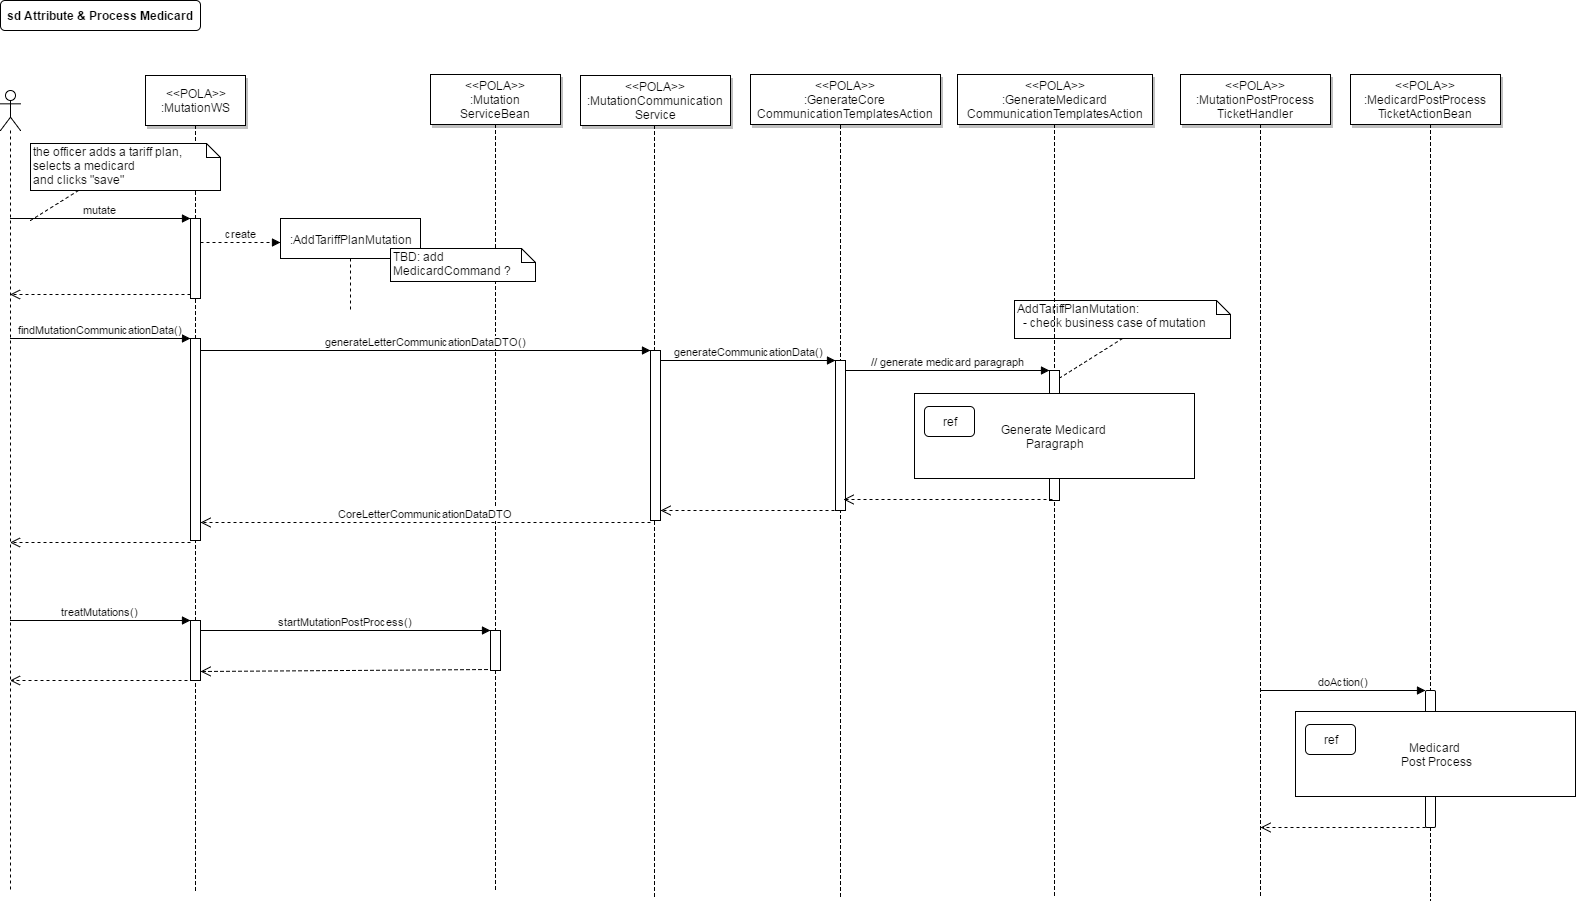

The diagram above was exported from draw.io. Its source (the exported page's mxGraphModel, read from the mxfile embedded in the PNG):
<mxGraphModel dx="1826" dy="1155" grid="1" gridSize="10" guides="1" tooltips="1" connect="1" arrows="1" fold="1" page="0" pageScale="1.5" pageWidth="826" pageHeight="1169" background="#ffffff" math="0" shadow="0">
  <root>
    <mxCell id="0" style=";html=1;" />
    <mxCell id="1" style=";html=1;" parent="0" />
    <mxCell id="202" value="" style="edgeStyle=elbowEdgeStyle;elbow=horizontal;endArrow=none;dashed=1;html=1;exitX=0.5;exitY=1;" parent="1" edge="1">
      <mxGeometry x="724" y="320" width="100" height="100" as="geometry">
        <mxPoint x="364" y="105" as="sourcePoint" />
        <mxPoint x="364" y="878" as="targetPoint" />
      </mxGeometry>
    </mxCell>
    <mxCell id="71" value="sd Attribute &amp;amp; Process Medicard" style="rounded=1;fontStyle=1;fillColor=#FFFFFF;strokeColor=#000000;html=1;" parent="1" vertex="1">
      <mxGeometry x="-290" y="-20" width="200" height="30" as="geometry" />
    </mxCell>
    <mxCell id="131" value="" style="shape=umlLifeline;participant=umlActor;perimeter=lifelinePerimeter;whiteSpace=wrap;html=1;container=1;collapsible=0;recursiveResize=0;verticalAlign=top;spacingTop=36;labelBackgroundColor=#ffffff;outlineConnect=0;rounded=0;" parent="1" vertex="1">
      <mxGeometry x="-290" y="70" width="20" height="800" as="geometry" />
    </mxCell>
    <mxCell id="132" value="" style="edgeStyle=elbowEdgeStyle;elbow=horizontal;endArrow=none;dashed=1;html=1;exitX=0.5;exitY=1;" parent="1" source="136" edge="1">
      <mxGeometry x="265" y="320" width="100" height="100" as="geometry">
        <mxPoint x="-100" y="115" as="sourcePoint" />
        <mxPoint x="-95" y="870" as="targetPoint" />
      </mxGeometry>
    </mxCell>
    <mxCell id="133" value="" style="html=1;points=[];perimeter=orthogonalPerimeter;rounded=0;" parent="1" vertex="1">
      <mxGeometry x="-100" y="318" width="10" height="202" as="geometry" />
    </mxCell>
    <mxCell id="134" value="findMutationCommunicationData()" style="html=1;verticalAlign=bottom;endArrow=block;entryX=0;entryY=0;" parent="1" target="133" edge="1">
      <mxGeometry relative="1" as="geometry">
        <mxPoint x="-280.5" y="318" as="sourcePoint" />
      </mxGeometry>
    </mxCell>
    <mxCell id="135" value="" style="html=1;verticalAlign=bottom;endArrow=open;dashed=1;endSize=8;exitX=0;exitY=1.01;exitPerimeter=0;" parent="1" source="133" target="131" edge="1">
      <mxGeometry relative="1" as="geometry">
        <mxPoint x="-280.5" y="397" as="targetPoint" />
        <mxPoint x="-100" y="397" as="sourcePoint" />
      </mxGeometry>
    </mxCell>
    <mxCell id="136" value="&amp;lt;&amp;lt;POLA&amp;gt;&amp;gt;&lt;br&gt;:&lt;span&gt;MutationWS&lt;/span&gt;" style="shadow=1;fillColor=#FFFFFF;strokeColor=#000000;html=1;" parent="1" vertex="1">
      <mxGeometry x="-145" y="55" width="100" height="50" as="geometry" />
    </mxCell>
    <mxCell id="138" value="" style="html=1;points=[];perimeter=orthogonalPerimeter;rounded=0;" parent="1" vertex="1">
      <mxGeometry x="-100" y="600" width="10" height="60" as="geometry" />
    </mxCell>
    <mxCell id="139" value="treatMutations()" style="html=1;verticalAlign=bottom;endArrow=block;" parent="1" edge="1">
      <mxGeometry relative="1" as="geometry">
        <mxPoint x="-280.5" y="600" as="sourcePoint" />
        <mxPoint x="-100" y="600" as="targetPoint" />
      </mxGeometry>
    </mxCell>
    <mxCell id="140" value="" style="html=1;verticalAlign=bottom;endArrow=open;dashed=1;endSize=8;exitX=-0.3;exitY=0.993;exitPerimeter=0;" parent="1" source="138" target="131" edge="1">
      <mxGeometry relative="1" as="geometry">
        <mxPoint x="-280.5" y="752" as="targetPoint" />
      </mxGeometry>
    </mxCell>
    <mxCell id="142" value="" style="html=1;points=[];perimeter=orthogonalPerimeter;rounded=0;" parent="1" vertex="1">
      <mxGeometry x="-100" y="198" width="10" height="80" as="geometry" />
    </mxCell>
    <mxCell id="143" value="mutate" style="html=1;verticalAlign=bottom;endArrow=block;entryX=0;entryY=0;" parent="1" target="142" edge="1">
      <mxGeometry relative="1" as="geometry">
        <mxPoint x="-280.5" y="198" as="sourcePoint" />
      </mxGeometry>
    </mxCell>
    <mxCell id="144" value="" style="html=1;verticalAlign=bottom;endArrow=open;dashed=1;endSize=8;exitX=0;exitY=0.95;" parent="1" source="142" edge="1">
      <mxGeometry relative="1" as="geometry">
        <mxPoint x="-280.5" y="274" as="targetPoint" />
      </mxGeometry>
    </mxCell>
    <mxCell id="147" value="&amp;lt;&amp;lt;POLA&amp;gt;&amp;gt;&lt;br&gt;&lt;span&gt;:Mutation&lt;br&gt;ServiceBean&lt;/span&gt;" style="shadow=1;fillColor=#FFFFFF;strokeColor=#000000;html=1;" parent="1" vertex="1">
      <mxGeometry x="140" y="54" width="130" height="50" as="geometry" />
    </mxCell>
    <mxCell id="148" value="&lt;span lang=&quot;EN-US&quot;&gt;the officer adds a tariff plan, selects a medicard&lt;br&gt;and clicks &quot;save&quot;&lt;/span&gt;" style="shape=note;whiteSpace=wrap;html=1;size=14;verticalAlign=top;align=left;spacingTop=-6;rounded=1;" parent="1" vertex="1">
      <mxGeometry x="-260" y="123" width="190" height="47" as="geometry" />
    </mxCell>
    <mxCell id="149" style="rounded=0;html=1;endFill=0;dashed=1;endArrow=none;exitX=0.25;exitY=1;" parent="1" source="148" edge="1">
      <mxGeometry relative="1" as="geometry">
        <mxPoint x="808.6363636363635" y="173" as="sourcePoint" />
        <mxPoint x="-260" y="200" as="targetPoint" />
      </mxGeometry>
    </mxCell>
    <mxCell id="150" value=":AddTariffPlanMutation" style="shape=umlLifeline;perimeter=lifelinePerimeter;whiteSpace=wrap;html=1;container=1;collapsible=0;recursiveResize=0;outlineConnect=0;rounded=0;" parent="1" vertex="1">
      <mxGeometry x="-10" y="198" width="140" height="92" as="geometry" />
    </mxCell>
    <mxCell id="152" value="create" style="html=1;verticalAlign=bottom;endArrow=block;startSize=8;dashed=1" parent="1" edge="1">
      <mxGeometry width="60" relative="1" as="geometry">
        <mxPoint x="-90" y="222" as="sourcePoint" />
        <mxPoint x="-10" y="222" as="targetPoint" />
      </mxGeometry>
    </mxCell>
    <mxCell id="157" value="" style="edgeStyle=elbowEdgeStyle;elbow=horizontal;endArrow=none;dashed=1;html=1;exitX=0.5;exitY=1;" parent="1" source="158" edge="1">
      <mxGeometry x="565" y="319" width="100" height="100" as="geometry">
        <mxPoint x="205" y="104" as="sourcePoint" />
        <mxPoint x="205" y="870" as="targetPoint" />
      </mxGeometry>
    </mxCell>
    <mxCell id="159" value="startMutationPostProcess()" style="html=1;verticalAlign=bottom;endArrow=block;entryX=0;entryY=0;" parent="1" source="138" target="158" edge="1">
      <mxGeometry relative="1" as="geometry">
        <mxPoint x="115" y="638" as="sourcePoint" />
      </mxGeometry>
    </mxCell>
    <mxCell id="160" value="" style="html=1;verticalAlign=bottom;endArrow=open;dashed=1;endSize=8;exitX=0.3;exitY=0.976;exitPerimeter=0;entryX=1;entryY=0.85;entryPerimeter=0;" parent="1" source="158" target="138" edge="1">
      <mxGeometry relative="1" as="geometry">
        <mxPoint x="-91" y="646" as="targetPoint" />
        <mxPoint x="185" y="717" as="sourcePoint" />
      </mxGeometry>
    </mxCell>
    <mxCell id="161" value="&amp;lt;&amp;lt;POLA&amp;gt;&amp;gt;&lt;br&gt;:MutationCommunication&lt;br&gt;Service&lt;br&gt;" style="shadow=1;fillColor=#FFFFFF;strokeColor=#000000;html=1;" parent="1" vertex="1">
      <mxGeometry x="290" y="55" width="150" height="50" as="geometry" />
    </mxCell>
    <mxCell id="158" value="" style="html=1;points=[];perimeter=orthogonalPerimeter;rounded=0;" parent="1" vertex="1">
      <mxGeometry x="200" y="610" width="10" height="40" as="geometry" />
    </mxCell>
    <mxCell id="163" value="" style="edgeStyle=elbowEdgeStyle;elbow=horizontal;endArrow=none;dashed=1;html=1;exitX=0.5;exitY=1;" parent="1" target="158" edge="1">
      <mxGeometry x="565" y="319" width="100" height="100" as="geometry">
        <mxPoint x="205" y="104" as="sourcePoint" />
        <mxPoint x="205" y="1060" as="targetPoint" />
      </mxGeometry>
    </mxCell>
    <mxCell id="165" value="generateLetterCommunicationDataDTO()" style="html=1;verticalAlign=bottom;endArrow=block;entryX=0;entryY=0;" parent="1" source="133" target="164" edge="1">
      <mxGeometry relative="1" as="geometry">
        <mxPoint x="315" y="342" as="sourcePoint" />
      </mxGeometry>
    </mxCell>
    <mxCell id="166" value="CoreLetterCommunicationDataDTO" style="html=1;verticalAlign=bottom;endArrow=open;dashed=1;endSize=8;exitX=0;exitY=1.012;exitPerimeter=0;" parent="1" source="164" target="133" edge="1">
      <mxGeometry relative="1" as="geometry">
        <mxPoint x="315" y="418" as="targetPoint" />
        <mxPoint x="355" y="496" as="sourcePoint" />
      </mxGeometry>
    </mxCell>
    <mxCell id="164" value="" style="html=1;points=[];perimeter=orthogonalPerimeter;" parent="1" vertex="1">
      <mxGeometry x="360" y="330" width="10" height="170" as="geometry" />
    </mxCell>
    <mxCell id="172" value="&amp;lt;&amp;lt;POLA&amp;gt;&amp;gt;&lt;br&gt;:GenerateCore&lt;br&gt;CommunicationTemplatesAction&lt;br&gt;" style="shadow=1;fillColor=#FFFFFF;strokeColor=#000000;html=1;" parent="1" vertex="1">
      <mxGeometry x="460" y="54" width="190" height="50" as="geometry" />
    </mxCell>
    <mxCell id="173" value="" style="edgeStyle=elbowEdgeStyle;elbow=horizontal;endArrow=none;dashed=1;html=1;exitX=0.5;exitY=1;" parent="1" edge="1">
      <mxGeometry x="910" y="320" width="100" height="100" as="geometry">
        <mxPoint x="550" y="105" as="sourcePoint" />
        <mxPoint x="550" y="878" as="targetPoint" />
      </mxGeometry>
    </mxCell>
    <mxCell id="174" value="" style="html=1;points=[];perimeter=orthogonalPerimeter;" parent="1" vertex="1">
      <mxGeometry x="545" y="340" width="10" height="150" as="geometry" />
    </mxCell>
    <mxCell id="175" value="generateCommunicationData()" style="html=1;verticalAlign=bottom;endArrow=block;entryX=0;entryY=0;" parent="1" source="164" target="174" edge="1">
      <mxGeometry relative="1" as="geometry">
        <mxPoint x="390" y="350" as="sourcePoint" />
      </mxGeometry>
    </mxCell>
    <mxCell id="176" value="" style="html=1;verticalAlign=bottom;endArrow=open;dashed=1;endSize=8;" parent="1" target="164" edge="1">
      <mxGeometry relative="1" as="geometry">
        <mxPoint x="390" y="451" as="targetPoint" />
        <mxPoint x="550" y="490" as="sourcePoint" />
      </mxGeometry>
    </mxCell>
    <mxCell id="177" value="AddTariffPlanMutation:&lt;br&gt;&amp;nbsp; - check business case of mutation" style="shape=note;whiteSpace=wrap;html=1;size=14;verticalAlign=top;align=left;spacingTop=-6;" parent="1" vertex="1">
      <mxGeometry x="724" y="280" width="216" height="38" as="geometry" />
    </mxCell>
    <mxCell id="178" value="&amp;lt;&amp;lt;POLA&amp;gt;&amp;gt;&lt;br&gt;:&lt;span&gt;GenerateMedicard&lt;br&gt;CommunicationTemplatesAction&lt;/span&gt;" style="shadow=1;fillColor=#FFFFFF;strokeColor=#000000;html=1;" parent="1" vertex="1">
      <mxGeometry x="667" y="54" width="195" height="50" as="geometry" />
    </mxCell>
    <mxCell id="179" value="" style="edgeStyle=elbowEdgeStyle;elbow=horizontal;endArrow=none;dashed=1;html=1;exitX=0.5;exitY=1;" parent="1" edge="1">
      <mxGeometry x="1124" y="319" width="100" height="100" as="geometry">
        <mxPoint x="764" y="104" as="sourcePoint" />
        <mxPoint x="764" y="877" as="targetPoint" />
      </mxGeometry>
    </mxCell>
    <mxCell id="182" value="" style="html=1;points=[];perimeter=orthogonalPerimeter;" parent="1" vertex="1">
      <mxGeometry x="759" y="350" width="10" height="130" as="geometry" />
    </mxCell>
    <mxCell id="183" value="// generate medicard paragraph" style="html=1;verticalAlign=bottom;endArrow=block;entryX=0;entryY=0;" parent="1" source="174" target="182" edge="1">
      <mxGeometry relative="1" as="geometry">
        <mxPoint x="765" y="370" as="sourcePoint" />
      </mxGeometry>
    </mxCell>
    <mxCell id="184" value="" style="html=1;verticalAlign=bottom;endArrow=open;dashed=1;endSize=8;exitX=0.3;exitY=0.991;entryX=0.8;entryY=0.925;entryPerimeter=0;exitPerimeter=0;" parent="1" source="182" target="174" edge="1">
      <mxGeometry relative="1" as="geometry">
        <mxPoint x="765" y="446" as="targetPoint" />
      </mxGeometry>
    </mxCell>
    <mxCell id="187" value="" style="group" parent="1" vertex="1" connectable="0">
      <mxGeometry x="624" y="373" width="280" height="85" as="geometry" />
    </mxCell>
    <mxCell id="185" value="Generate Medicard&amp;nbsp;&lt;div&gt;Paragraph&lt;/div&gt;" style="whiteSpace=wrap;html=1;" parent="187" vertex="1">
      <mxGeometry width="280" height="85" as="geometry" />
    </mxCell>
    <mxCell id="186" value="ref" style="whiteSpace=wrap;html=1;rounded=1;" parent="187" vertex="1">
      <mxGeometry x="10" y="13" width="50" height="30" as="geometry" />
    </mxCell>
    <mxCell id="191" style="rounded=0;html=1;endFill=0;dashed=1;endArrow=none;exitX=0.5;exitY=1;entryX=1.1;entryY=0.054;entryPerimeter=0;" parent="1" source="177" target="182" edge="1">
      <mxGeometry relative="1" as="geometry">
        <mxPoint x="683" y="248" as="sourcePoint" />
        <mxPoint x="635" y="278" as="targetPoint" />
      </mxGeometry>
    </mxCell>
    <mxCell id="204" value="&amp;lt;&amp;lt;POLA&amp;gt;&amp;gt;&lt;br&gt;:MutationPostProcess&lt;br&gt;TicketHandler&lt;br&gt;" style="shadow=1;fillColor=#FFFFFF;strokeColor=#000000;html=1;" parent="1" vertex="1">
      <mxGeometry x="890" y="54" width="150" height="50" as="geometry" />
    </mxCell>
    <mxCell id="205" value="" style="edgeStyle=elbowEdgeStyle;elbow=horizontal;endArrow=none;dashed=1;html=1;exitX=0.5;exitY=1;" parent="1" edge="1">
      <mxGeometry x="1330" y="319" width="100" height="100" as="geometry">
        <mxPoint x="970" y="104" as="sourcePoint" />
        <mxPoint x="970" y="877" as="targetPoint" />
      </mxGeometry>
    </mxCell>
    <mxCell id="211" value="&amp;lt;&amp;lt;POLA&amp;gt;&amp;gt;&lt;br&gt;:MedicardPostProcess&lt;br&gt;TicketActionBean" style="shadow=1;fillColor=#FFFFFF;strokeColor=#000000;html=1;" vertex="1" parent="1">
      <mxGeometry x="1060" y="54" width="150" height="50" as="geometry" />
    </mxCell>
    <mxCell id="212" value="" style="edgeStyle=elbowEdgeStyle;elbow=horizontal;endArrow=none;dashed=1;html=1;exitX=0.5;exitY=1;" edge="1" parent="1" source="213">
      <mxGeometry x="1500" y="486" width="100" height="100" as="geometry">
        <mxPoint x="1140" y="271" as="sourcePoint" />
        <mxPoint x="1140" y="880" as="targetPoint" />
      </mxGeometry>
    </mxCell>
    <mxCell id="214" value="doAction()" style="html=1;verticalAlign=bottom;endArrow=block;entryX=0;entryY=0;" edge="1" parent="1">
      <mxGeometry relative="1" as="geometry">
        <mxPoint x="970" y="670" as="sourcePoint" />
        <mxPoint x="1135" y="670" as="targetPoint" />
      </mxGeometry>
    </mxCell>
    <mxCell id="213" value="" style="html=1;points=[];perimeter=orthogonalPerimeter;rounded=1;" vertex="1" parent="1">
      <mxGeometry x="1135" y="670" width="10" height="137" as="geometry" />
    </mxCell>
    <mxCell id="215" value="" style="edgeStyle=elbowEdgeStyle;elbow=horizontal;endArrow=none;dashed=1;html=1;exitX=0.5;exitY=1;" edge="1" parent="1" target="213">
      <mxGeometry x="1500" y="319" width="100" height="100" as="geometry">
        <mxPoint x="1140" y="104" as="sourcePoint" />
        <mxPoint x="1140" y="877" as="targetPoint" />
      </mxGeometry>
    </mxCell>
    <mxCell id="217" value="" style="html=1;verticalAlign=bottom;endArrow=open;dashed=1;endSize=8;" edge="1" parent="1">
      <mxGeometry relative="1" as="geometry">
        <mxPoint x="970" y="807" as="targetPoint" />
        <mxPoint x="1135" y="807" as="sourcePoint" />
      </mxGeometry>
    </mxCell>
    <mxCell id="221" value="Medicard&amp;nbsp;&lt;div&gt;Post Process&lt;/div&gt;" style="whiteSpace=wrap;html=1;" vertex="1" parent="1">
      <mxGeometry x="1005" y="691" width="280" height="85" as="geometry" />
    </mxCell>
    <mxCell id="222" value="ref" style="whiteSpace=wrap;html=1;rounded=1;" vertex="1" parent="1">
      <mxGeometry x="1015" y="704" width="50" height="30" as="geometry" />
    </mxCell>
    <mxCell id="224" value="TBD: add MedicardCommand ?" style="shape=note;whiteSpace=wrap;html=1;size=14;verticalAlign=top;align=left;spacingTop=-6;rounded=1;" vertex="1" parent="1">
      <mxGeometry x="100" y="228" width="145" height="33" as="geometry" />
    </mxCell>
  </root>
</mxGraphModel>